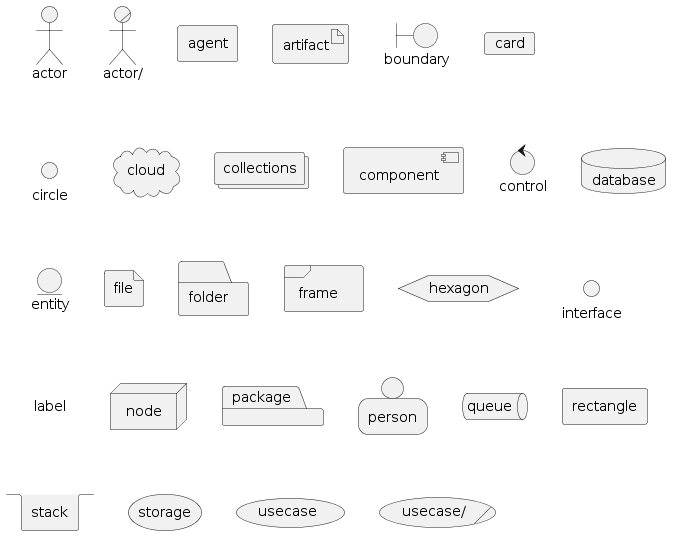

The diagram above was rendered by PlantUML. Its source (embedded in the PNG):
@startuml 1deployment-elements
actor actor
actor/ "actor/"
agent agent
artifact artifact
boundary boundary
card card
circle circle
cloud cloud
collections collections
component component
control control
database database
entity entity
file file
folder folder
frame frame
hexagon hexagon
interface interface
label label
node node
package package
person person
queue queue
rectangle rectangle
stack stack
storage storage
usecase usecase
usecase/ "usecase/"
@enduml